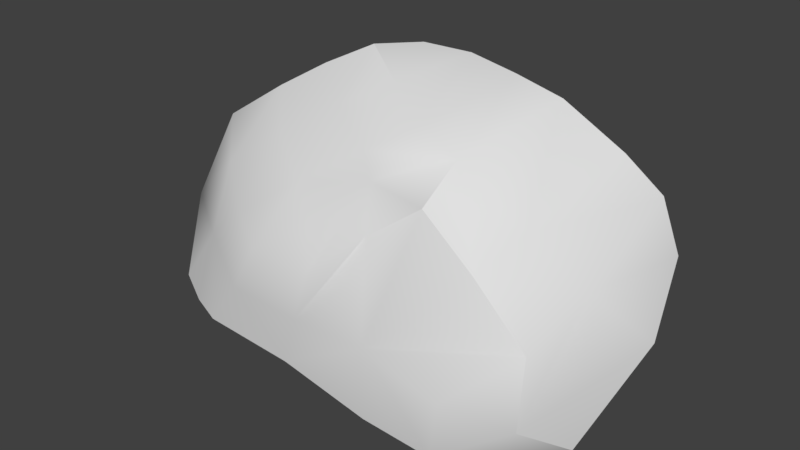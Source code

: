 # Source: boarforest_boulderBig.blend  (saved by Blender 2.79.0; exported with 4.5.12 LTS)
import bpy
from mathutils import Matrix  # noqa: F401  (used for matrix-valued properties, if any)

bpy.ops.wm.read_factory_settings(use_empty=True)
scene = bpy.context.scene
scene.name = 'Scene'

# ---- collections
col_collection_1 = bpy.data.collections.new('Collection 1'); scene.collection.children.link(col_collection_1)

# ---- materials (node trees are filled in below, after node groups)
mat_material = bpy.data.materials.new('Material')
mat_material.alpha_threshold = 0.0
mat_material.use_transparent_shadow = False
mat_material.roughness = 0.5

# ---- material node trees

# ---- world
world_world = bpy.data.worlds.new('World'); scene.world = world_world
world_world.color = (0.05088, 0.05088, 0.05088)
world_world.use_sun_shadow = False
world_world.sun_shadow_jitter_overblur = 0.0
world_world.cycles.sampling_method = 'MANUAL'

# ---- meshes
me_cube = bpy.data.meshes.new('Cube')
me_cube.from_pydata([(2.09, 1.341, -0.4366), (2.479, 1.225, 0.09761), (2.305, 1.142, 0.6838), (1.923, 1.071, 1.018), (1.328, 0.9184, 1.443), (0.7567, 0.995, 1.532), (0.2055, 1.038, 1.609), (-0.3554, 1.006, 1.607), (1.592, 1.167, -0.9352), (0.7633, 1.12, -0.9315), (-0.4107, 1.141, -0.888), (-1.301, 1.062, -0.9706), (-1.963, 0.9233, -0.9405), (-2.118, 0.9666, -0.7527), (-2.134, 0.9655, -0.466), (-1.217, 1.17, 0.1748), (-0.5831, 1.173, 0.7813), (-0.3113, 1.123, 1.09), (-2.247, 0.534, -0.09572), (-2.281, 0.1533, 0.2645), (-1.947, -0.1444, 0.7972), (-1.439, 0.08276, 1.167), (-0.9592, 0.2309, 1.464), (-0.459, 0.3764, 1.722), (-1.419, -0.6796, 0.5925), (-0.8689, -1.095, 0.3632), (-0.4535, -1.332, 0.219), (0.2881, -1.389, 0.2563), (0.8044, -1.207, 0.7132), (1.314, -1.095, 1.091), (1.23, -0.5302, 1.305), (0.7095, -0.3054, 1.426), (0.08078, 0.0298, 1.575), (-1.486, 0.7401, 0.5023), (-1.544, 0.362, 0.8448), (-0.7807, 0.8663, 1.023), (-0.8942, 0.573, 1.249), (-1.488, 1.097, -0.5353), (-0.6916, 1.183, -0.3365), (0.275, 1.192, 0.09772), (1.316, 1.182, 0.04372), (0.3232, 1.133, 1.053), (0.9532, 1.06, 1.006), (-0.9036, -0.4813, 0.9772), (-0.3549, -0.2442, 1.32), (-0.3019, -0.8758, 0.7677), (0.2609, -0.6033, 1.147), (0.5375, -0.8315, 1.005), (0.01418, -1.103, 0.6204), (-2.181, -0.4625, -0.06346), (-2.084, -0.809, -0.8747), (-1.129, -1.31, -0.8036), (-0.747, -1.334, -0.2854), (-1.613, -1.074, -0.8807), (-1.469, -0.9315, -0.1186), (-2.203, 0.4201, -0.5763), (-2.258, -0.08422, -0.2737), (-2.112, 0.3758, -0.9347), (-2.148, -0.1521, -0.917), (-1.361, 0.7913, -1.121), (-0.5186, 0.3993, -1.36), (0.8787, 0.6849, -1.236), (1.628, 0.6487, -1.247), (1.996, 0.1073, -1.211), (2.515, -0.5011, -1.063), (2.154, -0.9371, -1.048), (1.63, -1.359, -1.068), (0.9001, -1.382, -0.9997), (-0.1107, -1.331, -0.8545), (1.358, -0.6943, -1.172), (1.139, -0.02057, -1.183), (0.7179, -0.7662, -1.142), (-0.2367, -0.1622, -1.326), (-0.13, -0.7276, -1.249), (-1.297, -0.6172, -1.279), (-1.324, -0.127, -1.24), (-1.349, 0.277, -1.197), (0.09833, -1.386, -0.2875), (0.9356, -1.424, -0.2207), (1.883, -0.4084, 0.7965), (1.831, -1.088, 0.6528), (2.442, -0.3016, 0.3602), (2.367, -1.095, 0.1354), (2.379, -1.193, -0.5434), (2.724, 0.4113, -0.3428), (2.292, 0.5908, -0.7964), (1.765, -1.454, -0.3893)], [], [(23, 7, 36, 22), (35, 36, 7), (17, 16, 35, 7), (16, 15, 33, 35), (35, 33, 34, 36), (22, 36, 34, 21), (19, 20, 21, 34), (19, 34, 33, 18), (15, 14, 18, 33), (8, 40, 1, 0), (8, 9, 39, 40), (9, 10, 38, 39), (10, 11, 37, 38), (13, 37, 11, 12), (14, 37, 13), (15, 38, 37, 14), (16, 39, 38, 15), (17, 41, 39, 16), (6, 41, 17, 7), (40, 39, 41, 42), (5, 42, 41, 6), (2, 1, 40, 42), (2, 42, 3), (3, 42, 5, 4), (5, 31, 30, 4), (6, 32, 31, 5), (6, 7, 23, 32), (44, 32, 23, 22), (44, 22, 21, 43), (21, 20, 24, 43), (31, 32, 44, 46), (30, 31, 46, 47), (29, 30, 47, 28), (27, 28, 47, 48), (27, 48, 26), (26, 48, 45, 25), (47, 46, 45, 48), (44, 43, 45, 46), (25, 45, 43, 24), (51, 52, 54, 53), (50, 53, 54, 49), (24, 20, 49, 54), (25, 24, 54), (25, 54, 52, 26), (19, 56, 49, 20), (19, 18, 55, 56), (13, 55, 18, 14), (60, 59, 11, 10), (8, 62, 61, 9), (50, 49, 56, 58), (56, 55, 57, 58), (12, 57, 55, 13), (12, 11, 59), (9, 61, 60, 10), (61, 62, 63, 70), (63, 64, 69, 70), (65, 66, 69, 64), (67, 71, 69, 66), (71, 72, 70, 69), (60, 61, 70, 72), (73, 72, 71), (68, 73, 71, 67), (57, 12, 59, 76), (75, 58, 57, 76), (58, 75, 74, 50), (51, 74, 73, 68), (74, 75, 72, 73), (60, 72, 75, 76), (60, 76, 59), (51, 53, 50, 74), (27, 26, 52, 77), (52, 51, 68, 77), (78, 77, 68, 67), (28, 27, 77, 78), (80, 79, 30, 29), (4, 30, 79, 3), (80, 82, 81, 79), (2, 3, 79, 81), (29, 28, 78, 80), (83, 64, 84), (81, 82, 83, 84), (1, 2, 81, 84), (0, 1, 84, 85), (0, 85, 62, 8), (63, 62, 85), (63, 85, 84, 64), (65, 64, 83), (66, 65, 83, 86), (66, 86, 78, 67), (83, 82, 86), (82, 80, 78, 86)])
me_cube.polygons.foreach_set('use_smooth', [True] * 91)
_uv = me_cube.uv_layers.new(name='UVMap')
_uv.uv.foreach_set('vector', [0.3543, 0.3706, 0.355, 0.4088, 0.3093, 0.3861, 0.3173, 0.3558, 0.3053, 0.4173, 0.3093, 0.3861, 0.355, 0.4088, 0.3417, 0.4411, 0.3097, 0.4556, 0.3053, 0.4173, 0.355, 0.4088, 0.3097, 0.4556, 0.2259, 0.4646, 0.2298, 0.4049, 0.3053, 0.4173, 0.3053, 0.4173, 0.2298, 0.4049, 0.2496, 0.3643, 0.3093, 0.3861, 0.3173, 0.3558, 0.3093, 0.3861, 0.2496, 0.3643, 0.2759, 0.3396, 0.1761, 0.3341, 0.2297, 0.3166, 0.2759, 0.3396, 0.2496, 0.3643, 0.1761, 0.3341, 0.2496, 0.3643, 0.2298, 0.4049, 0.1438, 0.3699, 0.2259, 0.4646, 0.1178, 0.4202, 0.1438, 0.3699, 0.2298, 0.4049, 0.525, 0.7045, 0.4817, 0.574, 0.6283, 0.5285, 0.5946, 0.6194, 0.525, 0.7045, 0.3953, 0.7045, 0.3609, 0.5536, 0.4817, 0.574, 0.3953, 0.7045, 0.2188, 0.6357, 0.232, 0.5474, 0.3609, 0.5536, 0.2188, 0.6357, 0.1077, 0.5466, 0.1438, 0.4904, 0.232, 0.5474, 0.08997, 0.4322, 0.1438, 0.4904, 0.1077, 0.5466, 0.06515, 0.4538, 0.1178, 0.4202, 0.1438, 0.4904, 0.08997, 0.4322, 0.2259, 0.4646, 0.232, 0.5474, 0.1438, 0.4904, 0.1178, 0.4202, 0.3097, 0.4556, 0.3609, 0.5536, 0.232, 0.5474, 0.2259, 0.4646, 0.3417, 0.4411, 0.3877, 0.4625, 0.3609, 0.5536, 0.3097, 0.4556, 0.3885, 0.4189, 0.3877, 0.4625, 0.3417, 0.4411, 0.355, 0.4088, 0.4817, 0.574, 0.3609, 0.5536, 0.3877, 0.4625, 0.4432, 0.4732, 0.4276, 0.4272, 0.4432, 0.4732, 0.3877, 0.4625, 0.3885, 0.4189, 0.5674, 0.4798, 0.6283, 0.5285, 0.4817, 0.574, 0.4432, 0.4732, 0.5674, 0.4798, 0.4432, 0.4732, 0.5265, 0.4564, 0.5265, 0.4564, 0.4432, 0.4732, 0.4276, 0.4272, 0.472, 0.4305, 0.4276, 0.4272, 0.4441, 0.3314, 0.4875, 0.3221, 0.472, 0.4305, 0.3885, 0.4189, 0.3934, 0.3497, 0.4441, 0.3314, 0.4276, 0.4272, 0.3885, 0.4189, 0.355, 0.4088, 0.3543, 0.3706, 0.3934, 0.3497, 0.3625, 0.3189, 0.3934, 0.3497, 0.3543, 0.3706, 0.3173, 0.3558, 0.3625, 0.3189, 0.3173, 0.3558, 0.2759, 0.3396, 0.3157, 0.2878, 0.2759, 0.3396, 0.2297, 0.3166, 0.2627, 0.2593, 0.3157, 0.2878, 0.4441, 0.3314, 0.3934, 0.3497, 0.3625, 0.3189, 0.4148, 0.2927, 0.4875, 0.3221, 0.4441, 0.3314, 0.4148, 0.2927, 0.442, 0.2748, 0.5045, 0.2822, 0.4875, 0.3221, 0.442, 0.2748, 0.4762, 0.2397, 0.4354, 0.1813, 0.4762, 0.2397, 0.442, 0.2748, 0.4012, 0.2249, 0.4354, 0.1813, 0.4012, 0.2249, 0.3549, 0.1756, 0.3549, 0.1756, 0.4012, 0.2249, 0.3688, 0.2476, 0.3103, 0.2053, 0.442, 0.2748, 0.4148, 0.2927, 0.3688, 0.2476, 0.4012, 0.2249, 0.3625, 0.3189, 0.3157, 0.2878, 0.3688, 0.2476, 0.4148, 0.2927, 0.3103, 0.2053, 0.3688, 0.2476, 0.3157, 0.2878, 0.2627, 0.2593, 0.2262, 0.06068, 0.3079, 0.1205, 0.2216, 0.1882, 0.1415, 0.1029, 0.07479, 0.1673, 0.1415, 0.1029, 0.2216, 0.1882, 0.1585, 0.2642, 0.2627, 0.2593, 0.2297, 0.3166, 0.1585, 0.2642, 0.2216, 0.1882, 0.3103, 0.2053, 0.2627, 0.2593, 0.2216, 0.1882, 0.3103, 0.2053, 0.2216, 0.1882, 0.3079, 0.1205, 0.3549, 0.1756, 0.1761, 0.3341, 0.1247, 0.3041, 0.1585, 0.2642, 0.2297, 0.3166, 0.1761, 0.3341, 0.1438, 0.3699, 0.08768, 0.3652, 0.1247, 0.3041, 0.08997, 0.4322, 0.08768, 0.3652, 0.1438, 0.3699, 0.1178, 0.4202, 0.653, 0.7496, 0.5539, 0.7729, 0.5357, 0.7438, 0.6009, 0.6693, 0.7777, 0.5364, 0.816, 0.5882, 0.751, 0.6319, 0.7063, 0.5933, 0.07479, 0.1673, 0.1585, 0.2642, 0.1247, 0.3041, 0.02957, 0.2767, 0.1247, 0.3041, 0.08768, 0.3652, 0.03078, 0.3715, 0.02957, 0.2767, 0.06515, 0.4538, 0.03078, 0.3715, 0.08768, 0.3652, 0.08997, 0.4322, 0.4907, 0.8031, 0.5357, 0.7438, 0.5539, 0.7729, 0.7063, 0.5933, 0.751, 0.6319, 0.653, 0.7496, 0.6009, 0.6693, 0.751, 0.6319, 0.816, 0.5882, 0.8809, 0.6055, 0.8206, 0.6745, 0.8809, 0.6055, 0.9682, 0.6151, 0.8857, 0.7149, 0.8206, 0.6745, 0.9702, 0.6775, 0.9568, 0.7509, 0.8857, 0.7149, 0.9682, 0.6151, 0.8978, 0.8069, 0.8371, 0.7665, 0.8857, 0.7149, 0.9568, 0.7509, 0.8371, 0.7665, 0.7132, 0.7778, 0.8206, 0.6745, 0.8857, 0.7149, 0.653, 0.7496, 0.751, 0.6319, 0.8206, 0.6745, 0.7132, 0.7778, 0.7599, 0.819, 0.7132, 0.7778, 0.8371, 0.7665, 0.8102, 0.8789, 0.7599, 0.819, 0.8371, 0.7665, 0.8978, 0.8069, 0.5153, 0.8608, 0.4907, 0.8031, 0.5539, 0.7729, 0.5909, 0.8149, 0.6209, 0.8463, 0.5485, 0.9092, 0.5153, 0.8608, 0.5909, 0.8149, 0.5485, 0.9092, 0.6209, 0.8463, 0.656, 0.8835, 0.6005, 0.9624, 0.7209, 0.9478, 0.656, 0.8835, 0.7599, 0.819, 0.8102, 0.8789, 0.656, 0.8835, 0.6209, 0.8463, 0.7132, 0.7778, 0.7599, 0.819, 0.653, 0.7496, 0.7132, 0.7778, 0.6209, 0.8463, 0.5909, 0.8149, 0.653, 0.7496, 0.5909, 0.8149, 0.5539, 0.7729, 0.7209, 0.9478, 0.6604, 0.9557, 0.6005, 0.9624, 0.656, 0.8835, 0.4354, 0.1813, 0.3549, 0.1756, 0.3079, 0.1205, 0.4207, 0.1124, 0.3079, 0.1205, 0.2262, 0.06068, 0.3949, 0.02337, 0.4207, 0.1124, 0.5216, 0.1476, 0.4207, 0.1124, 0.3949, 0.02337, 0.5651, 0.0413, 0.4762, 0.2397, 0.4354, 0.1813, 0.4207, 0.1124, 0.5216, 0.1476, 0.5556, 0.2725, 0.5549, 0.3341, 0.4875, 0.3221, 0.5045, 0.2822, 0.472, 0.4305, 0.4875, 0.3221, 0.5549, 0.3341, 0.5265, 0.4564, 0.5556, 0.2725, 0.6174, 0.2655, 0.6237, 0.3448, 0.5549, 0.3341, 0.5674, 0.4798, 0.5265, 0.4564, 0.5549, 0.3341, 0.6237, 0.3448, 0.5045, 0.2822, 0.4762, 0.2397, 0.5216, 0.1476, 0.5556, 0.2725, 0.6696, 0.2297, 0.7793, 0.259, 0.7426, 0.4338, 0.6237, 0.3448, 0.6174, 0.2655, 0.6696, 0.2297, 0.7426, 0.4338, 0.6283, 0.5285, 0.5674, 0.4798, 0.6237, 0.3448, 0.7426, 0.4338, 0.8127, 0.4643, 0.8642, 0.411, 0.9342, 0.4899, 0.8769, 0.531, 0.8127, 0.4643, 0.8769, 0.531, 0.816, 0.5882, 0.7777, 0.5364, 0.8809, 0.6055, 0.816, 0.5882, 0.8769, 0.531, 0.8809, 0.6055, 0.8769, 0.531, 0.9342, 0.4899, 0.9682, 0.6151, 0.7331, 0.1834, 0.7793, 0.259, 0.6696, 0.2297, 0.6647, 0.1052, 0.7331, 0.1834, 0.6696, 0.2297, 0.6127, 0.1806, 0.6647, 0.1052, 0.6127, 0.1806, 0.5216, 0.1476, 0.5651, 0.0413, 0.6696, 0.2297, 0.6174, 0.2655, 0.6127, 0.1806, 0.6174, 0.2655, 0.5556, 0.2725, 0.5216, 0.1476, 0.6127, 0.1806])
me_cube.materials.append(mat_material)
me_cube.use_remesh_preserve_volume = False
me_cube.use_remesh_preserve_attributes = False
me_cube.use_mirror_vertex_groups = False
me_cube.update()

# ---- objects
ob_cube = bpy.data.objects.new('Cube', me_cube)

# ---- transforms, parenting, visibility, modifiers, constraints
ob_cube.location = (-0.226, 0.0, 1.286)
ob_cube.lineart.crease_threshold = 0.0
_m = ob_cube.modifiers.new('EdgeSplit', 'EDGE_SPLIT')
_m.split_angle = 0.7086

# ---- collection membership
col_collection_1.objects.link(ob_cube)

# ---- scene / render settings (as saved in the file)
scene.frame_start = 1; scene.frame_end = 250; scene.frame_set(1)
scene.render.engine = 'BLENDER_EEVEE_NEXT'
scene.render.resolution_percentage = 50
scene.render.dither_intensity = 0.0
scene.cycles.use_denoising = False
scene.cycles.samples = 128
scene.cycles.sampling_pattern = 'TABULATED_SOBOL'
scene.cycles.use_adaptive_sampling = False
scene.cycles.use_light_tree = False
scene.cycles.blur_glossy = 0.0
scene.cycles.sample_clamp_indirect = 0.0
scene.view_settings.view_transform = 'Standard'
bpy.context.view_layer.update()

# ---- added for rendering (the .blend has no active camera and no usable light): camera, sun
cam_auto = bpy.data.cameras.new('AutoCamera')
cam_auto.lens = 50.0
cam_auto.sensor_width = 36.0
cam_auto.clip_end = 1000.0
ob_auto_camera = bpy.data.objects.new('AutoCamera', cam_auto)
scene.collection.objects.link(ob_auto_camera)
ob_auto_camera.location = (6.01724, -7.28232, 6.28404)
ob_auto_camera.rotation_euler = (1.09748, -7.21219e-08, 0.694738)
scene.camera = ob_auto_camera
light_auto_sun = bpy.data.lights.new('AutoSun', 'SUN')
light_auto_sun.energy = 3.0
light_auto_sun.angle = 0.0523599
ob_auto_sun = bpy.data.objects.new('AutoSun', light_auto_sun)
scene.collection.objects.link(ob_auto_sun)
ob_auto_sun.rotation_euler = (0.872665, 0.174533, 0.523599)
bpy.context.view_layer.update()
